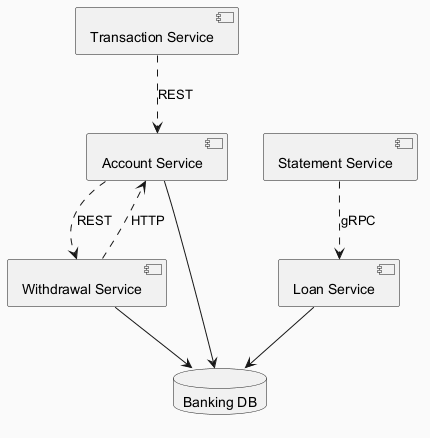

The diagram above was rendered by PlantUML. Its source (embedded in the PNG):
@startuml
skinparam backgroundColor #FAFAFA
skinparam classBackgroundColor #FFF3E0
skinparam classBorderColor #E65100
component "Loan Service" as C_LoanService
component "Statement Service" as C_StatementService
component "Account Service" as C_AccountService
component "Withdrawal Service" as C_WithdrawalService
component "Transaction Service" as C_TransactionService
database "Banking DB" as DB_banking
C_LoanService --> DB_banking
C_AccountService --> DB_banking
C_WithdrawalService --> DB_banking
C_WithdrawalService ..> C_AccountService : HTTP
C_TransactionService ..> C_AccountService : REST
C_StatementService ..> C_LoanService : gRPC
C_AccountService ..> C_WithdrawalService : REST
@enduml